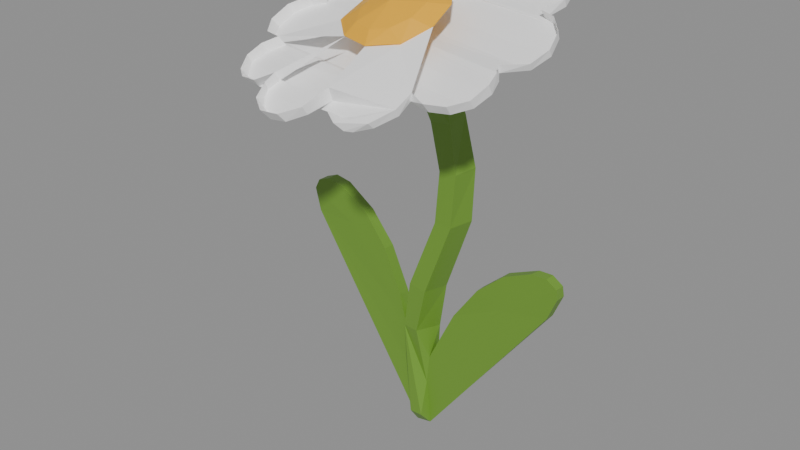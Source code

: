 # Source: garden-flower.blend  (saved by Blender 5.2.45; exported with 4.5.12 LTS)
import bpy
from mathutils import Matrix  # noqa: F401  (used for matrix-valued properties, if any)

bpy.ops.wm.read_factory_settings(use_empty=True)
scene = bpy.context.scene
scene.name = 'Scene'

# ---- collections
col_flower = bpy.data.collections.new('flower'); scene.collection.children.link(col_flower)

# ---- materials (node trees are filled in below, after node groups)
mat_fl_stem = bpy.data.materials.new('fl_stem')
mat_fl_stem.diffuse_color = (0.1559, 0.3231, 0.03434, 1.0)
mat_fl_petals = bpy.data.materials.new('fl_petals')
mat_fl_petals.diffuse_color = (1.0, 1.0, 1.0, 1.0)
mat_fl_eye = bpy.data.materials.new('fl_eye')
mat_fl_eye.diffuse_color = (0.8879, 0.4452, 0.0137, 1.0)

# ---- material node trees
mat_fl_stem.use_nodes = True; mat_fl_stem.node_tree.nodes.clear()
_N = mat_fl_stem.node_tree.nodes; _L = mat_fl_stem.node_tree.links
n0 = _N.new('ShaderNodeBsdfPrincipled'); n0.name = 'Principled BSDF'; n0.location = (-200, 100)
n0.inputs[0].default_value = (0.1559, 0.3231, 0.03434, 1.0)
n0.inputs[10].default_value = 0.005
n1 = _N.new('ShaderNodeOutputMaterial'); n1.name = 'Material Output'; n1.location = (200, 100)
_L.new(n0.outputs[0], n1.inputs[0])
n1.is_active_output = True
mat_fl_petals.use_nodes = True; mat_fl_petals.node_tree.nodes.clear()
_N = mat_fl_petals.node_tree.nodes; _L = mat_fl_petals.node_tree.links
n0 = _N.new('ShaderNodeBsdfPrincipled'); n0.name = 'Principled BSDF'; n0.location = (-200, 100)
n0.inputs[0].default_value = (1.0, 1.0, 1.0, 1.0)
n0.inputs[10].default_value = 0.005
n1 = _N.new('ShaderNodeOutputMaterial'); n1.name = 'Material Output'; n1.location = (200, 100)
_L.new(n0.outputs[0], n1.inputs[0])
n1.is_active_output = True
mat_fl_eye.use_nodes = True; mat_fl_eye.node_tree.nodes.clear()
_N = mat_fl_eye.node_tree.nodes; _L = mat_fl_eye.node_tree.links
n0 = _N.new('ShaderNodeBsdfPrincipled'); n0.name = 'Principled BSDF'; n0.location = (-200, 100)
n0.inputs[0].default_value = (0.8879, 0.4452, 0.0137, 1.0)
n0.inputs[10].default_value = 0.005
n1 = _N.new('ShaderNodeOutputMaterial'); n1.name = 'Material Output'; n1.location = (200, 100)
_L.new(n0.outputs[0], n1.inputs[0])
n1.is_active_output = True

# ---- meshes
me_stem = bpy.data.meshes.new('stem')
me_stem.from_pydata([(-0.2522, 0.08569, -0.1238), (0.001221, -0.02319, 0.2576), (0.1531, 0.08472, -0.1169), (0.2571, 0.06567, -0.1213), (-0.02808, 0.02271, 0.2849), (-0.09644, 0.06421, -0.1497), (0.05591, 0.08374, 0.1375), (0.2097, 0.08472, -0.09204), (-0.03442, 0.04321, -0.2712), (-0.1418, 0.06421, -0.09155), (-0.09644, 0.08521, -0.1497), (0.0105, 0.08667, -0.47), (0.005615, 0.04175, -0.448), (-0.03491, -0.004639, 0.259), (-0.03491, 0.08374, -0.176), (0.05737, 0.04126, 0.1321), (-0.06177, 0.08618, -0.2297), (0.2351, 0.08472, -0.09106), (0.01147, 0.04126, -0.1873), (0.01782, 0.0437, 0.1257), (0.05542, 0.06616, -0.2288), (0.2546, 0.06567, -0.1033), (-0.05005, 0.06421, -0.2771), (0.03198, 0.0647, 0.217), (0.1028, 0.06616, -0.1614), (-0.01636, 0.0603, -0.4758), (0.07202, 0.08765, -0.04907), (-0.197, 0.08618, -0.05737), (-0.006104, 0.04126, -0.2722), (-0.2522, 0.06567, -0.1233), (-0.004639, 0.06372, 0.2131), (0.1531, 0.06616, -0.1165), (-0.1975, 0.06372, -0.05737), (0.2576, 0.08472, -0.1213), (-0.261, 0.06372, -0.07983), (0.07642, 0.08716, 0.04858), (0.01245, 0.06079, -0.4709), (0.008545, 0.02222, 0.2932), (-0.04614, 0.08618, -0.2776), (0.06714, 0.04614, 0.04565), (-0.2278, 0.08618, -0.052), (0.2058, 0.06616, -0.09204), (0.02173, 0.01587, 0.199), (0.02417, 0.08618, -0.1882), (-0.2517, 0.08618, -0.06177), (0.05591, 0.08472, -0.2288), (-0.04614, 0.06323, -0.3601), (0.04517, 0.03394, 0.2092), (0.01636, 0.08325, 0.1296), (0.01147, 0.08618, -0.2742), (-0.261, 0.08618, -0.07983), (0.03491, 0.04614, 0.0437), (0.003662, 0.0603, -0.3855), (0.2351, 0.06616, -0.09106), (-0.06226, 0.06421, -0.2297), (0.0271, 0.08667, 0.04614), (0.02515, -0.006592, 0.28), (-0.01196, 0.03442, 0.1995), (0.1028, 0.08472, -0.1614), (-0.1404, 0.08325, -0.09204), (0.24, 0.08423, -0.1633), (-0.02124, 0.04126, -0.1819), (-0.01636, 0.08618, -0.4763), (0.05884, 0.04663, -0.052), (-0.2288, 0.06372, -0.052), (0.008545, 0.06079, -0.3303), (-0.2517, 0.06372, -0.06128), (0.01343, 0.08667, -0.04468), (0.009033, 0.08618, -0.3303), (0.2546, 0.08472, -0.1038), (-0.01831, 0.04175, -0.4485), (0.02759, 0.04565, -0.05054), (0.24, 0.06567, -0.1624), (-0.005551, 0.002245, 0.2748), (-0.1713, 0.06446, -0.1246), (0.1516, 0.06501, -0.1793), (-0.02992, 0.08015, -0.2512)], [], [(0, 10, 38), (0, 25, 29), (0, 29, 50), (0, 38, 62), (0, 50, 59), (0, 59, 10), (0, 62, 25), (1, 13, 57), (1, 42, 56), (1, 57, 42), (2, 7, 69), (2, 24, 31), (2, 31, 7), (2, 33, 58), (2, 58, 24), (2, 69, 33), (3, 33, 21), (3, 60, 33), (3, 72, 60), (4, 23, 30), (4, 30, 13), (4, 37, 23), (5, 10, 9), (5, 16, 10), (5, 54, 16), (6, 15, 39), (6, 23, 15), (6, 30, 23), (6, 35, 48), (6, 39, 35), (6, 48, 30), (7, 17, 69), (7, 31, 41), (7, 41, 17), (8, 12, 52), (8, 18, 61), (8, 22, 46), (8, 28, 18), (8, 46, 70), (8, 52, 28), (8, 61, 22), (8, 70, 12), (9, 10, 59), (9, 59, 32), (10, 16, 38), (11, 36, 62), (11, 45, 60), (11, 60, 72), (11, 62, 68), (11, 68, 45), (11, 72, 36), (12, 25, 36), (12, 36, 52), (12, 70, 25), (13, 30, 57), (14, 22, 61), (14, 43, 49), (14, 61, 71), (14, 67, 43), (14, 71, 67), (15, 19, 51), (15, 23, 47), (15, 42, 19), (15, 47, 42), (15, 51, 39), (16, 54, 38), (17, 41, 53), (17, 53, 69), (18, 26, 63), (18, 28, 43), (18, 43, 26), (18, 63, 61), (19, 42, 57), (19, 48, 55), (19, 55, 51), (19, 57, 48), (20, 24, 58), (20, 45, 65), (20, 58, 45), (21, 33, 69), (21, 69, 53), (22, 29, 46), (22, 38, 54), (23, 37, 47), (25, 46, 29), (25, 62, 36), (25, 70, 46), (26, 35, 63), (26, 43, 67), (26, 55, 35), (26, 67, 55), (27, 32, 59), (27, 40, 64), (27, 44, 40), (27, 50, 44), (27, 59, 50), (27, 64, 32), (28, 49, 43), (28, 52, 65), (28, 65, 49), (29, 34, 50), (30, 48, 57), (33, 60, 58), (34, 44, 50), (34, 66, 44), (35, 39, 63), (35, 55, 48), (36, 72, 52), (37, 56, 47), (38, 49, 68), (38, 68, 62), (39, 51, 71), (39, 71, 63), (40, 44, 66), (40, 66, 64), (42, 47, 56), (45, 58, 60), (45, 68, 65), (49, 65, 68), (51, 55, 67), (51, 67, 71), (61, 63, 71), (13, 1, 73), (1, 56, 73), (56, 37, 73), (37, 4, 73), (4, 13, 73), (54, 5, 74), (5, 9, 74), (9, 32, 74), (32, 64, 74), (64, 66, 74), (66, 34, 74), (34, 29, 74), (29, 22, 74), (22, 54, 74), (72, 3, 75), (3, 21, 75), (21, 53, 75), (53, 41, 75), (41, 31, 75), (31, 24, 75), (24, 20, 75), (20, 65, 75), (65, 52, 75), (52, 72, 75), (22, 14, 76), (14, 49, 76), (49, 38, 76), (38, 22, 76)])
me_stem.materials.append(mat_fl_stem)
me_stem.update()
me_petals = bpy.data.meshes.new('petals')
me_petals.from_pydata([(-0.08418, 0.01429, 0.3165), (-0.05603, 0.05631, 0.3398), (0.006753, -0.09573, 0.2831), (0.05685, -0.0786, 0.2901), (0.1355, -0.149, 0.257), (0.08337, -0.03751, 0.3119), (0.01954, -0.1888, 0.2489), (0.00229, -0.2142, 0.2116), (0.02016, -0.182, 0.227), (0.000875, -0.2233, 0.2254), (0.1359, -0.1828, 0.2429), (0.1355, -0.1753, 0.2314), (0.1169, -0.2067, 0.2184), (0.1165, -0.2169, 0.2282), (0.04371, -0.2106, 0.2131), (0.06801, -0.2324, 0.2218), (0.0739, -0.211, 0.2207), (0.04204, -0.2169, 0.2287), (0.07994, -0.2254, 0.2109), (0.0918, -0.2197, 0.2104), (-0.2022, -0.1258, 0.2212), (-0.1828, -0.1533, 0.2094), (-0.1397, -0.1721, 0.2087), (-0.09871, -0.1652, 0.2259), (-0.1051, -0.1855, 0.215), (-0.102, -0.1944, 0.2299), (-0.1027, -0.1742, 0.2388), (-0.04144, -0.08662, 0.2847), (-0.1362, -0.1843, 0.2227), (-0.1648, -0.1814, 0.2212), (-0.1892, -0.1616, 0.2227), (-0.2036, -0.1336, 0.2342), (-0.1966, -0.09737, 0.2315), (-0.2003, -0.1053, 0.2465), (-0.1791, -0.07322, 0.2396), (-0.1873, -0.08148, 0.2542), (-0.222, -0.05673, 0.2382), (-0.2285, -0.06515, 0.2504), (-0.249, -0.03517, 0.2598), (-0.2436, -0.02399, 0.2455), (-0.2423, 0.01113, 0.261), (0.1942, -0.1396, 0.2371), (0.2171, -0.1186, 0.2453), (0.2261, -0.09885, 0.2749), (0.2176, -0.1282, 0.2591), (0.2259, -0.08983, 0.2591), (0.2184, -0.06779, 0.2845), (0.218, -0.06362, 0.2681), (-0.2236, 0.03452, 0.2717), (-0.1989, 0.04438, 0.277), (0.2072, -0.05347, 0.2866), (0.2076, -0.0489, 0.2738), (0.2429, -0.02756, 0.289), (0.2405, -0.02111, 0.2777), (0.2514, 0.01154, 0.2913), (-0.215, 0.07856, 0.2847), (0.2523, 0.004702, 0.303), (0.2438, 0.03745, 0.3197), (0.2423, 0.04401, 0.3065), (0.2208, 0.061, 0.3307), (0.2202, 0.06815, 0.3166), (0.1928, 0.06955, 0.3333), (0.2084, 0.1083, 0.3435), (0.1972, 0.07706, 0.3196), (0.2074, 0.1137, 0.3304), (-0.1302, 0.1382, 0.3225), (-0.1315, 0.1761, 0.3361), (-0.1279, 0.1297, 0.3333), (-0.161, 0.1344, 0.3352), (-0.1597, 0.1467, 0.3191), (-0.196, 0.1273, 0.3243), (-0.1946, 0.1353, 0.3106), (-0.2161, 0.1029, 0.3099), (-0.2137, 0.11, 0.2965), (-0.2183, 0.07042, 0.2992), (-0.1983, 0.03766, 0.2909), (-0.2253, 0.02512, 0.2879), (-0.2471, 0.001086, 0.2762), (-0.131, 0.1702, 0.3484), (-0.1125, 0.2037, 0.3483), (-0.1143, 0.1971, 0.3624), (-0.08111, 0.2158, 0.3562), (-0.08181, 0.2094, 0.3718), (-0.05368, 0.2114, 0.357), (-0.05186, 0.2034, 0.3737), (-0.01429, 0.1578, 0.3675), (-0.01412, 0.1659, 0.351), (0.005784, 0.2058, 0.3652), (0.1047, 0.1514, 0.3513), (-0.01301, 0.07878, 0.3378), (0.09745, 0.19, 0.3634), (0.07231, 0.2167, 0.3712), (0.07347, 0.2124, 0.3904), (0.09788, 0.1854, 0.3801), (0.1055, 0.1443, 0.3665), (0.1418, 0.1766, 0.3534), (0.1472, 0.1676, 0.372), (0.1791, 0.1685, 0.3502), (0.1803, 0.162, 0.3655), (0.2014, 0.1432, 0.343), (0.2019, 0.1394, 0.3552), (0.03681, 0.219, 0.39), (0.03813, 0.223, 0.3712), (0.004753, 0.2013, 0.382), (0.1953, -0.1504, 0.2516), (0.1645, -0.1483, 0.2361), (0.1626, -0.1593, 0.2504), (0.1323, -0.1468, 0.2432), (-0.09205, -0.2226, 0.2172), (-0.09862, -0.2004, 0.2092), (-0.06574, -0.2404, 0.2093), (-0.08595, -0.2131, 0.201), (-0.02525, -0.2305, 0.1989), (-0.05852, -0.2282, 0.1938), (-0.03116, -0.2407, 0.2121), (0.07757, 0.01092, 0.3324), (0.05005, 0.05444, 0.3472), (0.04616, 0.05534, 0.3421), (-0.002593, 0.07273, 0.3514), (-0.01301, 0.07878, 0.3378), (-0.063, 0.05049, 0.3348), (-0.08623, 0.00429, 0.3128), (-0.08503, -0.04258, 0.2953), (-0.08543, -0.0482, 0.2923), (-0.04144, -0.08662, 0.2847), (-0.1873, -0.08148, 0.2542)], [], [(4, 3, 6), (4, 5, 3), (3, 2, 6), (7, 6, 9), (7, 8, 6), (10, 6, 8), (10, 4, 6), (4, 10, 11), (10, 12, 11), (10, 13, 12), (15, 13, 10), (10, 8, 14), (10, 14, 16), (15, 10, 16), (14, 17, 16), (17, 15, 16), (15, 17, 14), (15, 18, 13), (15, 14, 18), (14, 19, 18), (13, 18, 19), (12, 19, 8), (8, 19, 14), (12, 13, 19), (20, 11, 12), (20, 12, 21), (22, 21, 12), (23, 22, 12), (23, 12, 8), (24, 23, 8), (24, 25, 23), (25, 26, 23), (23, 26, 27), (23, 27, 22), (27, 26, 22), (22, 26, 28), (22, 28, 29), (21, 29, 30), (21, 22, 29), (31, 20, 30), (20, 21, 30), (31, 32, 20), (31, 33, 32), (34, 32, 33), (34, 33, 35), (34, 35, 36), (35, 37, 36), (38, 39, 37), (39, 36, 37), (38, 40, 39), (40, 42, 39), (41, 36, 39), (41, 39, 42), (43, 42, 45), (43, 44, 42), (41, 42, 44), (45, 42, 40), (43, 45, 46), (47, 46, 45), (47, 45, 40), (48, 49, 47), (48, 47, 40), (47, 49, 51), (50, 46, 47), (50, 47, 51), (50, 51, 52), (53, 52, 51), (53, 51, 49), (53, 54, 56), (53, 55, 54), (53, 49, 55), (53, 56, 52), (57, 56, 54), (58, 59, 57), (58, 57, 54), (58, 60, 59), (61, 59, 60), (61, 60, 63), (61, 63, 62), (62, 63, 64), (63, 60, 65), (64, 63, 65), (66, 65, 67), (66, 64, 65), (67, 65, 68), (68, 65, 69), (65, 60, 69), (70, 69, 71), (70, 68, 69), (58, 71, 69), (58, 69, 60), (70, 71, 72), (71, 73, 72), (58, 54, 71), (71, 54, 73), (55, 73, 54), (72, 73, 74), (74, 73, 55), (74, 55, 75), (55, 49, 75), (49, 76, 75), (48, 76, 49), (48, 77, 76), (48, 40, 77), (38, 77, 40), (66, 67, 78), (79, 78, 80), (79, 66, 78), (79, 80, 81), (81, 80, 82), (81, 82, 83), (83, 82, 84), (85, 86, 84), (86, 83, 84), (85, 87, 86), (90, 86, 87), (88, 86, 90), (88, 89, 86), (89, 83, 86), (91, 92, 90), (91, 90, 87), (90, 92, 93), (88, 90, 93), (94, 88, 93), (94, 95, 88), (94, 96, 95), (97, 96, 98), (97, 95, 96), (97, 98, 99), (98, 100, 99), (100, 64, 99), (100, 62, 64), (97, 99, 95), (95, 99, 81), (79, 99, 66), (79, 81, 99), (66, 99, 64), (88, 95, 81), (91, 101, 92), (91, 102, 101), (103, 101, 102), (85, 103, 87), (103, 102, 87), (91, 87, 102), (88, 83, 89), (88, 81, 83), (41, 44, 104), (41, 104, 105), (104, 106, 105), (107, 106, 4), (107, 105, 106), (107, 11, 32), (107, 4, 11), (107, 34, 105), (107, 32, 34), (41, 105, 34), (41, 34, 36), (20, 32, 11), (24, 108, 25), (24, 109, 108), (108, 109, 111), (108, 111, 110), (24, 111, 109), (24, 7, 111), (7, 112, 111), (113, 111, 112), (110, 111, 113), (110, 113, 114), (113, 112, 114), (9, 114, 112), (7, 9, 112), (24, 8, 7), (116, 115, 117), (118, 117, 119), (118, 116, 117), (118, 119, 1), (119, 120, 1), (0, 1, 120), (0, 120, 121), (0, 121, 122), (121, 123, 122), (124, 123, 125)])
me_petals.materials.append(mat_fl_petals)
me_petals.update()
me_eye = bpy.data.meshes.new('eye')
me_eye.from_pydata([(-0.05359, -0.003816, 0.3286), (-0.05475, -0.03737, 0.3139), (-0.08418, 0.01429, 0.3165), (-0.05603, 0.05631, 0.3398), (-0.03056, 0.02188, 0.3432), (-0.001255, -0.03164, 0.3344), (0.05333, -0.01419, 0.3368), (0.04064, 0.01475, 0.346), (0.0516, -0.04821, 0.3214), (-0.03384, -0.07063, 0.3047), (0.001486, -0.08214, 0.3025), (0.005039, 0.02984, 0.3496), (0.03219, -0.07279, 0.3086), (0.008658, -0.09989, 0.2836), (0.0585, -0.08004, 0.2925), (0.0813, -0.04055, 0.3116), (0.006753, -0.09573, 0.2831), (0.05685, -0.0786, 0.2901), (0.08337, -0.03751, 0.3119), (0.07955, 0.0096, 0.333), (0.07757, 0.01092, 0.3324), (0.05005, 0.05444, 0.3472), (-0.002593, 0.07273, 0.3514), (-0.08503, -0.04258, 0.2953), (-0.08543, -0.0482, 0.2923), (-0.04481, -0.08588, 0.2852), (-0.04144, -0.08662, 0.2847)], [], [(0, 1, 5), (0, 2, 1), (0, 3, 2), (0, 4, 3), (0, 5, 4), (11, 4, 5), (9, 5, 1), (6, 5, 8), (6, 7, 5), (7, 11, 5), (8, 5, 12), (9, 10, 5), (10, 12, 5), (10, 13, 12), (13, 14, 12), (8, 12, 14), (8, 14, 15), (17, 15, 14), (13, 16, 14), (17, 14, 16), (18, 15, 17), (18, 19, 15), (18, 20, 19), (21, 19, 20), (23, 24, 25), (26, 25, 24), (26, 13, 25), (26, 16, 13), (9, 25, 10), (9, 23, 25), (10, 25, 13), (9, 1, 23), (2, 23, 1), (22, 11, 21), (22, 4, 11), (22, 3, 4), (7, 21, 11), (7, 19, 21), (6, 15, 19), (6, 19, 7), (6, 8, 15)])
me_eye.materials.append(mat_fl_eye)
me_eye.update()

# ---- objects
ob_stem = bpy.data.objects.new('stem', me_stem)
ob_petals = bpy.data.objects.new('petals', me_petals)
ob_eye = bpy.data.objects.new('eye', me_eye)

# ---- transforms, parenting, visibility, modifiers, constraints
ob_stem.location = (0.0, 0.0, 0.0)
ob_stem.rotation_mode = 'QUATERNION'
ob_stem.rotation_quaternion = (1.0, 0.0, 0.0, 0.0)
ob_petals.location = (0.0, 0.0, 0.0)
ob_petals.rotation_mode = 'QUATERNION'
ob_petals.rotation_quaternion = (1.0, 0.0, 0.0, 0.0)
ob_eye.location = (0.0, 0.0, 0.0)
ob_eye.rotation_mode = 'QUATERNION'
ob_eye.rotation_quaternion = (1.0, 0.0, 0.0, 0.0)

# ---- collection membership
col_flower.objects.link(ob_stem)
col_flower.objects.link(ob_petals)
col_flower.objects.link(ob_eye)

# ---- scene / render settings (as saved in the file)
scene.frame_start = 1; scene.frame_end = 250; scene.frame_set(1)
scene.render.engine = 'BLENDER_EEVEE_NEXT'
scene.render.bake_bias = 0.0
scene.render.bake_samples = 0
scene.render.compositor_device = 'GPU'
scene.eevee.use_volume_custom_range = False
scene.eevee.fast_gi_thickness_near = 0.1
scene.eevee.fast_gi_thickness_far = 0.0
scene.eevee.ray_tracing_options.screen_trace_thickness = 0.1
bpy.context.view_layer.update()

# ---- added for rendering (the .blend has no active camera and no usable light): camera, sun + grey world if the file has none
cam_auto = bpy.data.cameras.new('AutoCamera')
cam_auto.lens = 50.0
cam_auto.sensor_width = 36.0
cam_auto.clip_end = 1000.0
ob_auto_camera = bpy.data.objects.new('AutoCamera', cam_auto)
scene.collection.objects.link(ob_auto_camera)
ob_auto_camera.location = (1.02656, -1.24274, 0.779661)
ob_auto_camera.rotation_euler = (1.09748, -7.21219e-08, 0.694738)
scene.camera = ob_auto_camera
light_auto_sun = bpy.data.lights.new('AutoSun', 'SUN')
light_auto_sun.energy = 3.0
light_auto_sun.angle = 0.0523599
ob_auto_sun = bpy.data.objects.new('AutoSun', light_auto_sun)
scene.collection.objects.link(ob_auto_sun)
ob_auto_sun.rotation_euler = (0.872665, 0.174533, 0.523599)
if scene.world is None:
    world_auto = bpy.data.worlds.new('AutoWorld')
    world_auto.color = (0.3, 0.3, 0.3)
    scene.world = world_auto
bpy.context.view_layer.update()
